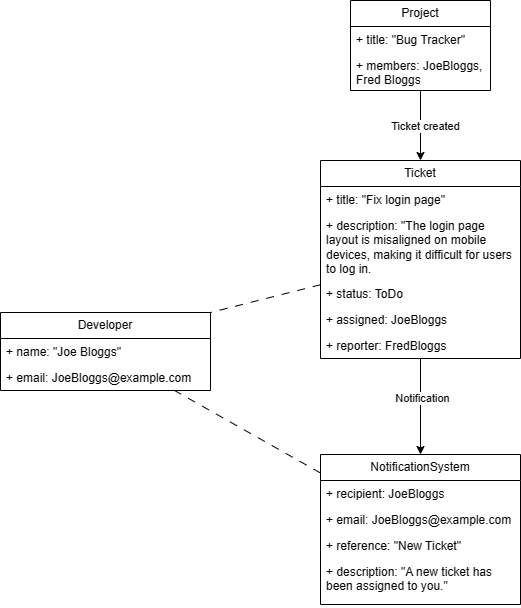

The diagram above was exported from draw.io. Its source (the exported page's mxGraphModel, read from the mxfile embedded in the PNG):
<mxGraphModel dx="1002" dy="577" grid="1" gridSize="10" guides="1" tooltips="1" connect="1" arrows="1" fold="1" page="1" pageScale="1" pageWidth="850" pageHeight="1100" math="0" shadow="0">
  <root>
    <mxCell id="0" />
    <mxCell id="1" parent="0" />
    <mxCell id="T1x-68qVr77feykj8CKT-26" style="edgeStyle=orthogonalEdgeStyle;rounded=0;orthogonalLoop=1;jettySize=auto;html=1;" edge="1" parent="1" source="T1x-68qVr77feykj8CKT-8" target="T1x-68qVr77feykj8CKT-21">
      <mxGeometry relative="1" as="geometry" />
    </mxCell>
    <mxCell id="T1x-68qVr77feykj8CKT-31" value="Notification" style="edgeLabel;html=1;align=center;verticalAlign=middle;resizable=0;points=[];" vertex="1" connectable="0" parent="T1x-68qVr77feykj8CKT-26">
      <mxGeometry x="-0.1862" y="1" relative="1" as="geometry">
        <mxPoint as="offset" />
      </mxGeometry>
    </mxCell>
    <mxCell id="T1x-68qVr77feykj8CKT-28" style="rounded=0;orthogonalLoop=1;jettySize=auto;html=1;entryX=1;entryY=0;entryDx=0;entryDy=0;dashed=1;dashPattern=8 8;endArrow=none;endFill=0;" edge="1" parent="1" source="T1x-68qVr77feykj8CKT-8" target="T1x-68qVr77feykj8CKT-13">
      <mxGeometry relative="1" as="geometry" />
    </mxCell>
    <mxCell id="T1x-68qVr77feykj8CKT-8" value="Ticket" style="swimlane;fontStyle=0;childLayout=stackLayout;horizontal=1;startSize=26;fillColor=none;horizontalStack=0;resizeParent=1;resizeParentMax=0;resizeLast=0;collapsible=1;marginBottom=0;whiteSpace=wrap;html=1;" vertex="1" parent="1">
      <mxGeometry x="600" y="180" width="200" height="198" as="geometry" />
    </mxCell>
    <mxCell id="T1x-68qVr77feykj8CKT-9" value="+ title: &quot;Fix login page&quot;" style="text;strokeColor=none;fillColor=none;align=left;verticalAlign=top;spacingLeft=4;spacingRight=4;overflow=hidden;rotatable=0;points=[[0,0.5],[1,0.5]];portConstraint=eastwest;whiteSpace=wrap;html=1;" vertex="1" parent="T1x-68qVr77feykj8CKT-8">
      <mxGeometry y="26" width="200" height="26" as="geometry" />
    </mxCell>
    <mxCell id="T1x-68qVr77feykj8CKT-10" value="+ description: &quot;The login page layout is misaligned on mobile devices, making it difficult for users to log in.&lt;div&gt;&lt;br&gt;&lt;/div&gt;" style="text;strokeColor=none;fillColor=none;align=left;verticalAlign=top;spacingLeft=4;spacingRight=4;overflow=hidden;rotatable=0;points=[[0,0.5],[1,0.5]];portConstraint=eastwest;whiteSpace=wrap;html=1;" vertex="1" parent="T1x-68qVr77feykj8CKT-8">
      <mxGeometry y="52" width="200" height="68" as="geometry" />
    </mxCell>
    <mxCell id="T1x-68qVr77feykj8CKT-11" value="+ status: ToDo" style="text;strokeColor=none;fillColor=none;align=left;verticalAlign=top;spacingLeft=4;spacingRight=4;overflow=hidden;rotatable=0;points=[[0,0.5],[1,0.5]];portConstraint=eastwest;whiteSpace=wrap;html=1;" vertex="1" parent="T1x-68qVr77feykj8CKT-8">
      <mxGeometry y="120" width="200" height="26" as="geometry" />
    </mxCell>
    <mxCell id="T1x-68qVr77feykj8CKT-12" value="+ assigned: JoeBloggs" style="text;strokeColor=none;fillColor=none;align=left;verticalAlign=top;spacingLeft=4;spacingRight=4;overflow=hidden;rotatable=0;points=[[0,0.5],[1,0.5]];portConstraint=eastwest;whiteSpace=wrap;html=1;" vertex="1" parent="T1x-68qVr77feykj8CKT-8">
      <mxGeometry y="146" width="200" height="26" as="geometry" />
    </mxCell>
    <mxCell id="T1x-68qVr77feykj8CKT-32" value="+ reporter: FredBloggs" style="text;strokeColor=none;fillColor=none;align=left;verticalAlign=top;spacingLeft=4;spacingRight=4;overflow=hidden;rotatable=0;points=[[0,0.5],[1,0.5]];portConstraint=eastwest;whiteSpace=wrap;html=1;" vertex="1" parent="T1x-68qVr77feykj8CKT-8">
      <mxGeometry y="172" width="200" height="26" as="geometry" />
    </mxCell>
    <mxCell id="T1x-68qVr77feykj8CKT-13" value="Developer" style="swimlane;fontStyle=0;childLayout=stackLayout;horizontal=1;startSize=26;fillColor=none;horizontalStack=0;resizeParent=1;resizeParentMax=0;resizeLast=0;collapsible=1;marginBottom=0;whiteSpace=wrap;html=1;" vertex="1" parent="1">
      <mxGeometry x="280" y="332" width="210" height="78" as="geometry" />
    </mxCell>
    <mxCell id="T1x-68qVr77feykj8CKT-14" value="+ name: &quot;Joe Bloggs&quot;" style="text;strokeColor=none;fillColor=none;align=left;verticalAlign=top;spacingLeft=4;spacingRight=4;overflow=hidden;rotatable=0;points=[[0,0.5],[1,0.5]];portConstraint=eastwest;whiteSpace=wrap;html=1;" vertex="1" parent="T1x-68qVr77feykj8CKT-13">
      <mxGeometry y="26" width="210" height="26" as="geometry" />
    </mxCell>
    <mxCell id="T1x-68qVr77feykj8CKT-15" value="+ email: JoeBloggs@example.com&amp;nbsp;" style="text;strokeColor=none;fillColor=none;align=left;verticalAlign=top;spacingLeft=4;spacingRight=4;overflow=hidden;rotatable=0;points=[[0,0.5],[1,0.5]];portConstraint=eastwest;whiteSpace=wrap;html=1;" vertex="1" parent="T1x-68qVr77feykj8CKT-13">
      <mxGeometry y="52" width="210" height="26" as="geometry" />
    </mxCell>
    <mxCell id="T1x-68qVr77feykj8CKT-27" style="edgeStyle=orthogonalEdgeStyle;rounded=0;orthogonalLoop=1;jettySize=auto;html=1;entryX=0.5;entryY=0;entryDx=0;entryDy=0;" edge="1" parent="1" source="T1x-68qVr77feykj8CKT-17" target="T1x-68qVr77feykj8CKT-8">
      <mxGeometry relative="1" as="geometry" />
    </mxCell>
    <mxCell id="T1x-68qVr77feykj8CKT-30" value="Ticket created" style="edgeLabel;html=1;align=center;verticalAlign=middle;resizable=0;points=[];" vertex="1" connectable="0" parent="T1x-68qVr77feykj8CKT-27">
      <mxGeometry x="-0.0111" y="4" relative="1" as="geometry">
        <mxPoint as="offset" />
      </mxGeometry>
    </mxCell>
    <mxCell id="T1x-68qVr77feykj8CKT-17" value="Project" style="swimlane;fontStyle=0;childLayout=stackLayout;horizontal=1;startSize=26;fillColor=none;horizontalStack=0;resizeParent=1;resizeParentMax=0;resizeLast=0;collapsible=1;marginBottom=0;whiteSpace=wrap;html=1;" vertex="1" parent="1">
      <mxGeometry x="630" y="20" width="140" height="90" as="geometry" />
    </mxCell>
    <mxCell id="T1x-68qVr77feykj8CKT-18" value="+ title: &quot;Bug Tracker&quot;" style="text;strokeColor=none;fillColor=none;align=left;verticalAlign=top;spacingLeft=4;spacingRight=4;overflow=hidden;rotatable=0;points=[[0,0.5],[1,0.5]];portConstraint=eastwest;whiteSpace=wrap;html=1;" vertex="1" parent="T1x-68qVr77feykj8CKT-17">
      <mxGeometry y="26" width="140" height="26" as="geometry" />
    </mxCell>
    <mxCell id="T1x-68qVr77feykj8CKT-19" value="+ members: JoeBloggs, Fred Bloggs" style="text;strokeColor=none;fillColor=none;align=left;verticalAlign=top;spacingLeft=4;spacingRight=4;overflow=hidden;rotatable=0;points=[[0,0.5],[1,0.5]];portConstraint=eastwest;whiteSpace=wrap;html=1;" vertex="1" parent="T1x-68qVr77feykj8CKT-17">
      <mxGeometry y="52" width="140" height="38" as="geometry" />
    </mxCell>
    <mxCell id="T1x-68qVr77feykj8CKT-29" style="rounded=0;orthogonalLoop=1;jettySize=auto;html=1;dashed=1;dashPattern=8 8;endArrow=none;endFill=0;" edge="1" parent="1" source="T1x-68qVr77feykj8CKT-21" target="T1x-68qVr77feykj8CKT-13">
      <mxGeometry relative="1" as="geometry" />
    </mxCell>
    <mxCell id="T1x-68qVr77feykj8CKT-21" value="NotificationSystem" style="swimlane;fontStyle=0;childLayout=stackLayout;horizontal=1;startSize=26;fillColor=none;horizontalStack=0;resizeParent=1;resizeParentMax=0;resizeLast=0;collapsible=1;marginBottom=0;whiteSpace=wrap;html=1;" vertex="1" parent="1">
      <mxGeometry x="600" y="474" width="200" height="150" as="geometry" />
    </mxCell>
    <mxCell id="T1x-68qVr77feykj8CKT-22" value="+&amp;nbsp;recipient: JoeBloggs" style="text;strokeColor=none;fillColor=none;align=left;verticalAlign=top;spacingLeft=4;spacingRight=4;overflow=hidden;rotatable=0;points=[[0,0.5],[1,0.5]];portConstraint=eastwest;whiteSpace=wrap;html=1;" vertex="1" parent="T1x-68qVr77feykj8CKT-21">
      <mxGeometry y="26" width="200" height="26" as="geometry" />
    </mxCell>
    <mxCell id="T1x-68qVr77feykj8CKT-23" value="+ email: JoeBloggs@example.com" style="text;strokeColor=none;fillColor=none;align=left;verticalAlign=top;spacingLeft=4;spacingRight=4;overflow=hidden;rotatable=0;points=[[0,0.5],[1,0.5]];portConstraint=eastwest;whiteSpace=wrap;html=1;" vertex="1" parent="T1x-68qVr77feykj8CKT-21">
      <mxGeometry y="52" width="200" height="26" as="geometry" />
    </mxCell>
    <mxCell id="T1x-68qVr77feykj8CKT-24" value="+ reference: &quot;New Ticket&quot;" style="text;strokeColor=none;fillColor=none;align=left;verticalAlign=top;spacingLeft=4;spacingRight=4;overflow=hidden;rotatable=0;points=[[0,0.5],[1,0.5]];portConstraint=eastwest;whiteSpace=wrap;html=1;" vertex="1" parent="T1x-68qVr77feykj8CKT-21">
      <mxGeometry y="78" width="200" height="26" as="geometry" />
    </mxCell>
    <mxCell id="T1x-68qVr77feykj8CKT-25" value="+ description: &quot;A new ticket has been assigned to you.&quot;" style="text;strokeColor=none;fillColor=none;align=left;verticalAlign=top;spacingLeft=4;spacingRight=4;overflow=hidden;rotatable=0;points=[[0,0.5],[1,0.5]];portConstraint=eastwest;whiteSpace=wrap;html=1;" vertex="1" parent="T1x-68qVr77feykj8CKT-21">
      <mxGeometry y="104" width="200" height="46" as="geometry" />
    </mxCell>
  </root>
</mxGraphModel>